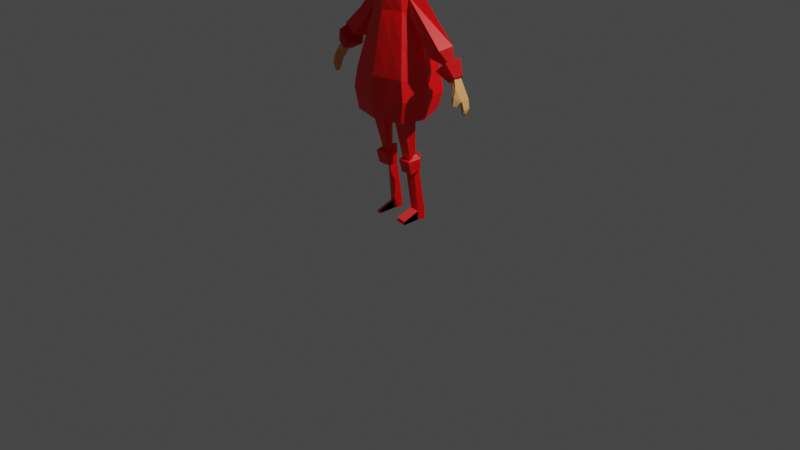 # Source: gilr_red.blend  (saved by Blender 3.3.6; exported with 4.5.12 LTS)
import bpy
from mathutils import Matrix  # noqa: F401  (used for matrix-valued properties, if any)

bpy.ops.wm.read_factory_settings(use_empty=True)
scene = bpy.context.scene
scene.name = 'Scene'

# ---- collections
col_collection = bpy.data.collections.new('Collection'); scene.collection.children.link(col_collection)

# ---- materials (node trees are filled in below, after node groups)
mat_yellow = bpy.data.materials.new('yellow')
mat_yellow.alpha_threshold = 0.0
mat_yellow.roughness = 0.5
mat_yellow.line_color = (0.0, 0.0, 0.0, 1.0)
mat_red = bpy.data.materials.new('red')
mat_material_001 = bpy.data.materials.new('Material.001')
mat_genunchiera = bpy.data.materials.new('genunchiera')
mat_picioare_de_porc = bpy.data.materials.new('picioare de porc')
mat_red_001 = bpy.data.materials.new('red.001')
mat_skin = bpy.data.materials.new('skin')
mat_material = bpy.data.materials.new('Material')

# ---- material node trees
mat_yellow.use_nodes = True; mat_yellow.node_tree.nodes.clear()
_N = mat_yellow.node_tree.nodes; _L = mat_yellow.node_tree.links
n0 = _N.new('ShaderNodeOutputMaterial'); n0.name = 'Material Output'; n0.location = (300, 300)
n1 = _N.new('ShaderNodeBsdfPrincipled'); n1.name = 'Principled BSDF'; n1.location = (10, 300)
n1.distribution = 'GGX'
n1.subsurface_method = 'RANDOM_WALK_SKIN'
n1.inputs[0].default_value = (1.0, 0.0, 0.0, 1.0)
n1.inputs[3].default_value = 1.45
n1.inputs[27].default_value = (0.0, 0.0, 0.0, 1.0)
n1.inputs[28].default_value = 1.0
_L.new(n1.outputs[0], n0.inputs[0])
n0.is_active_output = True
mat_red.use_nodes = True; mat_red.node_tree.nodes.clear()
_N = mat_red.node_tree.nodes; _L = mat_red.node_tree.links
n0 = _N.new('ShaderNodeBsdfPrincipled'); n0.name = 'Principled BSDF'; n0.location = (10, 300)
n0.distribution = 'GGX'
n0.subsurface_method = 'RANDOM_WALK_SKIN'
n0.inputs[0].default_value = (1.0, 0.0, 0.04408, 1.0)
n0.inputs[3].default_value = 1.45
n0.inputs[27].default_value = (0.0, 0.0, 0.0, 1.0)
n0.inputs[28].default_value = 1.0
n1 = _N.new('ShaderNodeOutputMaterial'); n1.name = 'Material Output'; n1.location = (300, 300)
_L.new(n0.outputs[0], n1.inputs[0])
n1.is_active_output = True
mat_material_001.use_nodes = True; mat_material_001.node_tree.nodes.clear()
_N = mat_material_001.node_tree.nodes; _L = mat_material_001.node_tree.links
n0 = _N.new('ShaderNodeBsdfPrincipled'); n0.name = 'Principled BSDF'; n0.location = (10, 300)
n0.distribution = 'GGX'
n0.subsurface_method = 'RANDOM_WALK_SKIN'
n0.inputs[0].default_value = (1.0, 0.0, 0.0, 1.0)
n0.inputs[3].default_value = 1.45
n0.inputs[27].default_value = (0.0, 0.0, 0.0, 1.0)
n0.inputs[28].default_value = 1.0
n1 = _N.new('ShaderNodeOutputMaterial'); n1.name = 'Material Output'; n1.location = (300, 300)
_L.new(n0.outputs[0], n1.inputs[0])
n1.is_active_output = True
mat_genunchiera.use_nodes = True; mat_genunchiera.node_tree.nodes.clear()
_N = mat_genunchiera.node_tree.nodes; _L = mat_genunchiera.node_tree.links
n0 = _N.new('ShaderNodeBsdfPrincipled'); n0.name = 'Principled BSDF'; n0.location = (10, 300)
n0.distribution = 'GGX'
n0.subsurface_method = 'RANDOM_WALK_SKIN'
n0.inputs[0].default_value = (1.0, 0.0, 0.0, 1.0)
n0.inputs[3].default_value = 1.45
n0.inputs[27].default_value = (0.0, 0.0, 0.0, 1.0)
n0.inputs[28].default_value = 1.0
n1 = _N.new('ShaderNodeOutputMaterial'); n1.name = 'Material Output'; n1.location = (300, 300)
_L.new(n0.outputs[0], n1.inputs[0])
n1.is_active_output = True
mat_picioare_de_porc.use_nodes = True; mat_picioare_de_porc.node_tree.nodes.clear()
_N = mat_picioare_de_porc.node_tree.nodes; _L = mat_picioare_de_porc.node_tree.links
n0 = _N.new('ShaderNodeBsdfPrincipled'); n0.name = 'Principled BSDF'; n0.location = (10, 300)
n0.distribution = 'GGX'
n0.subsurface_method = 'RANDOM_WALK_SKIN'
n0.inputs[0].default_value = (1.0, 0.0, 0.0, 1.0)
n0.inputs[3].default_value = 1.45
n0.inputs[27].default_value = (0.0, 0.0, 0.0, 1.0)
n0.inputs[28].default_value = 1.0
n1 = _N.new('ShaderNodeOutputMaterial'); n1.name = 'Material Output'; n1.location = (300, 300)
_L.new(n0.outputs[0], n1.inputs[0])
n1.is_active_output = True
mat_red_001.use_nodes = True; mat_red_001.node_tree.nodes.clear()
_N = mat_red_001.node_tree.nodes; _L = mat_red_001.node_tree.links
n0 = _N.new('ShaderNodeBsdfPrincipled'); n0.name = 'Principled BSDF'; n0.location = (10, 300)
n0.distribution = 'GGX'
n0.subsurface_method = 'RANDOM_WALK_SKIN'
n0.inputs[0].default_value = (1.0, 0.0, 0.0, 1.0)
n0.inputs[3].default_value = 1.45
n0.inputs[27].default_value = (0.0, 0.0, 0.0, 1.0)
n0.inputs[28].default_value = 1.0
n1 = _N.new('ShaderNodeOutputMaterial'); n1.name = 'Material Output'; n1.location = (300, 300)
_L.new(n0.outputs[0], n1.inputs[0])
n1.is_active_output = True
mat_skin.use_nodes = True; mat_skin.node_tree.nodes.clear()
_N = mat_skin.node_tree.nodes; _L = mat_skin.node_tree.links
n0 = _N.new('ShaderNodeBsdfPrincipled'); n0.name = 'Principled BSDF'; n0.location = (10, 300)
n0.distribution = 'GGX'
n0.subsurface_method = 'RANDOM_WALK_SKIN'
n0.inputs[0].default_value = (0.8, 0.3605, 0.1204, 1.0)
n0.inputs[3].default_value = 1.45
n0.inputs[27].default_value = (0.0, 0.0, 0.0, 1.0)
n0.inputs[28].default_value = 1.0
n1 = _N.new('ShaderNodeOutputMaterial'); n1.name = 'Material Output'; n1.location = (300, 300)
_L.new(n0.outputs[0], n1.inputs[0])
n1.is_active_output = True
mat_material.use_nodes = True; mat_material.node_tree.nodes.clear()
_N = mat_material.node_tree.nodes; _L = mat_material.node_tree.links
n0 = _N.new('ShaderNodeBsdfPrincipled'); n0.name = 'Principled BSDF'; n0.location = (10, 300)
n0.distribution = 'GGX'
n0.subsurface_method = 'RANDOM_WALK_SKIN'
n0.inputs[0].default_value = (1.0, 0.0, 0.0, 1.0)
n0.inputs[3].default_value = 1.45
n0.inputs[27].default_value = (0.0, 0.0, 0.0, 1.0)
n0.inputs[28].default_value = 1.0
n1 = _N.new('ShaderNodeOutputMaterial'); n1.name = 'Material Output'; n1.location = (300, 300)
_L.new(n0.outputs[0], n1.inputs[0])
n1.is_active_output = True

# ---- world
world_world = bpy.data.worlds.new('World'); scene.world = world_world
world_world.use_nodes = True; world_world.node_tree.nodes.clear()
_N = world_world.node_tree.nodes; _L = world_world.node_tree.links
n0 = _N.new('ShaderNodeOutputWorld'); n0.name = 'World Output'; n0.location = (300, 300)
n1 = _N.new('ShaderNodeBackground'); n1.name = 'Background'; n1.location = (10, 300)
n1.inputs[0].default_value = (0.05088, 0.05088, 0.05088, 1.0)
_L.new(n1.outputs[0], n0.inputs[0])
n0.is_active_output = True
world_world.color = (0.05088, 0.05088, 0.05088)
world_world.use_sun_shadow = False
world_world.sun_shadow_jitter_overblur = 0.0

# ---- cameras
cam_camera = bpy.data.cameras.new('Camera')
cam_camera.clip_end = 100.0
cam_camera.ortho_scale = 7.314

# ---- lights
light_light = bpy.data.lights.new('Light', 'POINT')
light_light.transmission_factor = 0.0
light_light.energy = 1000.0
light_light.shadow_soft_size = 0.1
light_light.shadow_maximum_resolution = 0.006
light_light.use_absolute_resolution = True

# ---- meshes
me_cube = bpy.data.meshes.new('Cube')
me_cube.from_pydata([(0.55, 0.5401, 0.7847), (0.8975, 0.7219, -1.0), (0.5543, -0.4159, 0.7859), (0.8975, -0.7668, -1.0), (0.8819, 0.672, -2.172), (0.8819, -0.7488, -2.259), (1.263, -0.07385, -1.603), (1.153, -0.1005, -2.215), (1.168, -0.08451, -1.0), (0.823, 0.0, 0.7853), (0.9924, -0.8058, -1.599), (0.9924, 0.7822, -1.607), (0.0, 0.8984, -1.0), (0.0, -0.6492, 0.7859), (0.0, -1.0, -1.0), (0.0, 0.7952, 0.7959), (-0.01559, 0.7811, -2.172), (-0.01559, -0.982, -2.259), (0.0, -1.039, -1.599), (0.0, 0.8913, -1.607), (0.0, 0.8401, 1.352), (0.0, -0.6492, 1.354), (0.7531, -1.28e-07, 1.353), (0.474, -0.4159, 1.353), (0.471, 0.5401, 1.349), (0.55, 0.5401, 0.7847), (0.5543, -0.4159, 0.7859), (0.823, 0.0, 0.7853), (0.0, -0.6492, 0.7859), (0.0, 0.7952, 0.7959), (0.471, 0.5401, 1.349), (0.474, -0.4159, 1.353), (0.7531, -1.28e-07, 1.353), (0.0, -0.6492, 1.354), (0.0, 0.8401, 1.352), (0.0, 0.869, 1.65), (0.0, -0.6757, 1.652), (0.6989, -0.002342, 1.85), (0.483, -0.4337, 1.768), (0.48, 0.5578, 1.765), (0.48, 0.5578, 1.765), (0.483, -0.4337, 1.768), (0.6989, -0.002342, 1.85), (0.0, -0.6757, 1.652), (0.0, 0.869, 1.65), (0.48, 0.5578, 1.765), (0.483, -0.4337, 1.768), (0.6989, -0.002342, 1.85), (0.0, -0.6757, 1.652), (0.0, 0.869, 1.65), (0.48, 0.5578, 1.765), (0.483, -0.4337, 1.768), (0.6989, -0.002342, 1.85), (0.0, -0.6757, 1.652), (0.0, 0.869, 1.65), (0.48, 0.5578, 1.765), (0.483, -0.4337, 1.768), (0.6989, -0.002342, 1.85), (0.0, -0.6757, 1.652), (0.0, 0.869, 1.65), (0.4488, -0.8834, -1.0), (0.4332, -0.8654, -2.259), (0.4962, -0.9224, -1.599), (0.2771, -0.5326, 0.7859), (0.2392, -0.5326, 1.355), (0.2771, -0.5326, 0.7859), (0.2392, -0.5326, 1.355), (0.2302, -0.5547, 1.704), (0.2302, -0.5547, 1.704), (0.2302, -0.5547, 1.704), (0.2302, -0.5547, 1.704), (0.2302, -0.5547, 1.704), (0.275, 0.6677, 0.7903), (0.4488, 0.8101, -1.0), (0.4332, 0.7266, -2.172), (0.4962, 0.8368, -1.607), (0.2378, 0.6901, 1.353), (0.275, 0.6677, 0.7903), (0.2378, 0.6901, 1.353), (0.2287, 0.7134, 1.701), (0.2287, 0.7134, 1.701), (0.2287, 0.7134, 1.701), (0.2287, 0.7134, 1.701), (0.2287, 0.7134, 1.701), (0.7238, 0.631, -0.1077), (0.7259, -0.5914, -0.107), (0.9957, -0.04225, -0.1073), (0.0, 0.8468, -0.102), (0.0, -0.8246, -0.107), (0.3629, -0.708, -0.107), (0.3619, 0.7389, -0.1048), (0.9008, -0.7585, -2.146), (0.9008, 0.6908, -2.076), (1.172, -0.09592, -2.111), (-0.01293, -0.9918, -2.146), (-0.01293, 0.7999, -2.076), (0.4439, -0.8751, -2.146), (0.4439, 0.7454, -2.076)], [], [(92, 93, 7, 4), (86, 9, 2, 85), (90, 72, 0, 84), (93, 91, 5, 7), (97, 92, 4, 74), (84, 0, 9, 86), (73, 1, 11, 75), (8, 3, 10, 6), (60, 14, 18, 62), (96, 94, 17, 61), (1, 8, 6, 11), (89, 63, 13, 88), (25, 27, 32, 30), (65, 28, 33, 66), (72, 15, 20, 76), (63, 2, 23, 64), (77, 25, 30, 78), (27, 26, 31, 32), (2, 9, 22, 23), (9, 0, 24, 22), (30, 32, 42, 40), (23, 22, 37, 38), (66, 33, 43, 68), (76, 20, 35, 79), (78, 30, 40, 80), (64, 23, 38, 67), (32, 31, 41, 42), (22, 24, 39, 37), (38, 37, 47, 46), (42, 41, 56, 57), (37, 39, 45, 47), (40, 42, 57, 55), (67, 38, 46, 69), (79, 35, 49, 81), (68, 43, 58, 71), (80, 40, 55, 83), (81, 49, 54, 82), (46, 47, 52, 51), (47, 45, 50, 52), (69, 46, 51, 70), (52, 50, 55, 57), (82, 54, 59, 83), (70, 51, 56, 71), (51, 52, 57, 56), (53, 70, 71, 58), (48, 69, 70, 53), (41, 68, 71, 56), (36, 67, 69, 48), (21, 64, 67, 36), (31, 66, 68, 41), (13, 63, 64, 21), (26, 65, 66, 31), (85, 2, 63, 89), (91, 96, 61, 5), (3, 60, 62, 10), (50, 82, 83, 55), (45, 81, 82, 50), (44, 80, 83, 59), (39, 79, 81, 45), (34, 78, 80, 44), (24, 76, 79, 39), (29, 77, 78, 34), (0, 72, 76, 24), (12, 73, 75, 19), (95, 97, 74, 16), (87, 15, 72, 90), (12, 87, 90, 73), (3, 85, 89, 60), (60, 89, 88, 14), (1, 84, 86, 8), (73, 90, 84, 1), (8, 86, 85, 3), (19, 75, 97, 95), (10, 62, 96, 91), (62, 18, 94, 96), (75, 11, 92, 97), (6, 10, 91, 93), (11, 6, 93, 92), (17, 16, 74, 4, 93, 7, 5, 61), (57, 55, 83, 59, 58, 71, 56)])
me_cube.polygons.foreach_set('material_index', [1, 0, 0, 1, 1, 0, 0, 0, 0, 1, 0, 0, 0, 0, 0, 0, 0, 0, 0, 0, 0, 0, 0, 0, 0, 0, 0, 0, 0, 0, 0, 0, 0, 0, 0, 0, 0, 0, 0, 0, 0, 0, 0, 0, 0, 0, 0, 0, 0, 0, 0, 0, 0, 1, 0, 0, 0, 0, 0, 0, 0, 0, 0, 0, 1, 0, 0, 0, 0, 0, 0, 0, 0, 0, 0, 0, 0, 0, 0, 1])
_uv = me_cube.uv_layers.new(name='UVMap')
_uv.uv.foreach_set('vector', [0.375, 0.5, 0.375, 0.625, 0.375, 0.625, 0.375, 0.5, 0.5, 0.625, 0.625, 0.625, 0.625, 0.75, 0.5, 0.75, 0.5, 0.4375, 0.625, 0.4375, 0.625, 0.5, 0.5, 0.5, 0.375, 0.625, 0.375, 0.75, 0.375, 0.75, 0.375, 0.625, 0.375, 0.4375, 0.375, 0.5, 0.375, 0.5, 0.375, 0.4375, 0.5, 0.5, 0.625, 0.5, 0.625, 0.625, 0.5, 0.625, 0.375, 0.4375, 0.375, 0.5, 0.375, 0.5, 0.375, 0.4375, 0.375, 0.625, 0.375, 0.75, 0.375, 0.75, 0.375, 0.625, 0.375, 0.8125, 0.375, 0.875, 0.375, 0.875, 0.375, 0.8125, 0.375, 0.8125, 0.375, 0.875, 0.375, 0.875, 0.375, 0.8125, 0.375, 0.5, 0.375, 0.625, 0.375, 0.625, 0.375, 0.5, 0.5, 0.8125, 0.625, 0.8125, 0.625, 0.875, 0.5, 0.875, 0.0, 0.0, 0.0, 0.0, 0.0, 0.0, 0.0, 0.0, 0.0, 0.0, 0.0, 0.0, 0.0, 0.0, 0.0, 0.0, 0.625, 0.4375, 0.625, 0.375, 0.625, 0.375, 0.625, 0.4375, 0.625, 0.8125, 0.625, 0.75, 0.625, 0.75, 0.625, 0.8125, 0.0, 0.0, 0.0, 0.0, 0.0, 0.0, 0.0, 0.0, 0.0, 0.0, 0.0, 0.0, 0.0, 0.0, 0.0, 0.0, 0.625, 0.75, 0.625, 0.625, 0.625, 0.625, 0.625, 0.75, 0.625, 0.625, 0.625, 0.5, 0.625, 0.5, 0.625, 0.625, 0.0, 0.0, 0.0, 0.0, 0.0, 0.0, 0.0, 0.0, 0.625, 0.75, 0.625, 0.625, 0.625, 0.625, 0.625, 0.75, 0.0, 0.0, 0.0, 0.0, 0.0, 0.0, 0.0, 0.0, 0.625, 0.4375, 0.625, 0.375, 0.625, 0.375, 0.625, 0.4375, 0.0, 0.0, 0.0, 0.0, 0.0, 0.0, 0.0, 0.0, 0.625, 0.8125, 0.625, 0.75, 0.625, 0.75, 0.625, 0.8125, 0.0, 0.0, 0.0, 0.0, 0.0, 0.0, 0.0, 0.0, 0.625, 0.625, 0.625, 0.5, 0.625, 0.5, 0.625, 0.625, 0.625, 0.75, 0.625, 0.625, 0.625, 0.625, 0.625, 0.75, 0.0, 0.0, 0.0, 0.0, 0.0, 0.0, 0.0, 0.0, 0.625, 0.625, 0.625, 0.5, 0.625, 0.5, 0.625, 0.625, 0.0, 0.0, 0.0, 0.0, 0.0, 0.0, 0.0, 0.0, 0.625, 0.8125, 0.625, 0.75, 0.625, 0.75, 0.625, 0.8125, 0.625, 0.4375, 0.625, 0.375, 0.625, 0.375, 0.625, 0.4375, 0.0, 0.0, 0.0, 0.0, 0.0, 0.0, 0.0, 0.0, 0.0, 0.0, 0.0, 0.0, 0.0, 0.0, 0.0, 0.0, 0.625, 0.4375, 0.625, 0.375, 0.625, 0.375, 0.625, 0.4375, 0.625, 0.75, 0.625, 0.625, 0.625, 0.625, 0.625, 0.75, 0.625, 0.625, 0.625, 0.5, 0.625, 0.5, 0.625, 0.625, 0.625, 0.8125, 0.625, 0.75, 0.625, 0.75, 0.625, 0.8125, 0.625, 0.625, 0.625, 0.5, 0.625, 0.5, 0.625, 0.625, 0.625, 0.4375, 0.625, 0.375, 0.625, 0.375, 0.625, 0.4375, 0.625, 0.8125, 0.625, 0.75, 0.625, 0.75, 0.625, 0.8125, 0.625, 0.75, 0.625, 0.625, 0.625, 0.625, 0.625, 0.75, 0.625, 0.875, 0.625, 0.8125, 0.625, 0.8125, 0.625, 0.875, 0.625, 0.875, 0.625, 0.8125, 0.625, 0.8125, 0.625, 0.875, 0.0, 0.0, 0.0, 0.0, 0.0, 0.0, 0.0, 0.0, 0.625, 0.875, 0.625, 0.8125, 0.625, 0.8125, 0.625, 0.875, 0.625, 0.875, 0.625, 0.8125, 0.625, 0.8125, 0.625, 0.875, 0.0, 0.0, 0.0, 0.0, 0.0, 0.0, 0.0, 0.0, 0.625, 0.875, 0.625, 0.8125, 0.625, 0.8125, 0.625, 0.875, 0.0, 0.0, 0.0, 0.0, 0.0, 0.0, 0.0, 0.0, 0.5, 0.75, 0.625, 0.75, 0.625, 0.8125, 0.5, 0.8125, 0.375, 0.75, 0.375, 0.8125, 0.375, 0.8125, 0.375, 0.75, 0.375, 0.75, 0.375, 0.8125, 0.375, 0.8125, 0.375, 0.75, 0.625, 0.5, 0.625, 0.4375, 0.625, 0.4375, 0.625, 0.5, 0.625, 0.5, 0.625, 0.4375, 0.625, 0.4375, 0.625, 0.5, 0.0, 0.0, 0.0, 0.0, 0.0, 0.0, 0.0, 0.0, 0.625, 0.5, 0.625, 0.4375, 0.625, 0.4375, 0.625, 0.5, 0.0, 0.0, 0.0, 0.0, 0.0, 0.0, 0.0, 0.0, 0.625, 0.5, 0.625, 0.4375, 0.625, 0.4375, 0.625, 0.5, 0.0, 0.0, 0.0, 0.0, 0.0, 0.0, 0.0, 0.0, 0.625, 0.5, 0.625, 0.4375, 0.625, 0.4375, 0.625, 0.5, 0.375, 0.375, 0.375, 0.4375, 0.375, 0.4375, 0.375, 0.375, 0.375, 0.375, 0.375, 0.4375, 0.375, 0.4375, 0.375, 0.375, 0.5, 0.375, 0.625, 0.375, 0.625, 0.4375, 0.5, 0.4375, 0.375, 0.375, 0.5, 0.375, 0.5, 0.4375, 0.375, 0.4375, 0.375, 0.75, 0.5, 0.75, 0.5, 0.8125, 0.375, 0.8125, 0.375, 0.8125, 0.5, 0.8125, 0.5, 0.875, 0.375, 0.875, 0.375, 0.5, 0.5, 0.5, 0.5, 0.625, 0.375, 0.625, 0.375, 0.4375, 0.5, 0.4375, 0.5, 0.5, 0.375, 0.5, 0.375, 0.625, 0.5, 0.625, 0.5, 0.75, 0.375, 0.75, 0.375, 0.375, 0.375, 0.4375, 0.375, 0.4375, 0.375, 0.375, 0.375, 0.75, 0.375, 0.8125, 0.375, 0.8125, 0.375, 0.75, 0.375, 0.8125, 0.375, 0.875, 0.375, 0.875, 0.375, 0.8125, 0.375, 0.4375, 0.375, 0.5, 0.375, 0.5, 0.375, 0.4375, 0.375, 0.625, 0.375, 0.75, 0.375, 0.75, 0.375, 0.625, 0.375, 0.5, 0.375, 0.625, 0.375, 0.625, 0.375, 0.5, 0.375, 0.875, 0.375, 0.375, 0.375, 0.4375, 0.375, 0.5, 0.375, 0.625, 0.375, 0.625, 0.375, 0.75, 0.375, 0.8125, 0.0, 0.0, 0.0, 0.0, 0.0, 0.0, 0.0, 0.0, 0.0, 0.0, 0.0, 0.0, 0.0, 0.0])
me_cube.materials.append(mat_yellow)
me_cube.materials.append(mat_red)
me_cube.use_mirror_vertex_groups = False
me_cube.update()
me_cylinder = bpy.data.meshes.new('Cylinder')
me_cylinder.from_pydata([(0.01534, 0.8144, -3.348), (-0.004665, 0.7845, 1.195), (0.3852, 0.4976, -3.35), (0.9647, -0.04778, 1.025), (0.2439, 0.07961, -3.732), (0.5945, -1.038, 0.5768), (-0.48, -0.005244, -3.791), (-0.6038, -1.038, 0.5768), (-0.3545, 0.4976, -3.35), (-0.9741, -0.04778, 1.025), (0.01534, 0.8144, -3.348), (0.3852, 0.5838, -3.297), (0.2439, 0.1658, -3.354), (-0.2132, 0.1658, -3.354), (-0.3545, 0.5838, -3.235), (0.01534, 1.319, -3.431), (0.7623, 0.7005, -3.615), (0.5626, -0.4042, -3.715), (-0.5319, -0.4042, -3.715), (-0.6831, 0.7005, -3.581), (0.01534, 1.319, -3.431), (0.7623, 0.7005, -3.615), (0.04536, -0.05345, -4.026), (-0.3645, -0.1093, -4.045), (-0.4211, 0.3043, -3.994), (0.01534, 1.319, -4.529), (0.7623, 0.7282, -4.526), (0.5626, -0.09242, -4.84), (-0.5319, -0.09242, -4.84), (-0.6831, 0.7282, -4.491), (0.01534, 1.319, -4.529), (0.7623, 0.7282, -4.526), (0.04536, 0.06329, -4.447), (-0.4695, -0.1166, -4.605), (-0.4211, 0.3147, -4.335), (0.01534, 1.255, -4.69), (0.3415, 1.028, -4.756), (0.2169, 0.5492, -4.891), (-0.1863, 0.5492, -4.891), (-0.3109, 1.028, -4.756), (0.01534, 1.255, -4.69), (0.3415, 1.028, -4.756), (0.2169, 0.5492, -4.891), (-0.3603, 0.234, -4.861), (-0.3122, 1.029, -4.748), (-1.365e-07, 1.931, -8.422), (0.4842, 1.505, -8.417), (0.2993, 0.9266, -8.411), (-0.2993, 0.7215, -8.155), (-0.4842, 1.3, -8.161), (-1.365e-07, 1.931, -8.422), (0.4842, 1.505, -8.417), (0.2993, 0.9266, -8.411), (-0.2993, 0.7215, -8.155), (-0.4842, 1.3, -8.161), (0.4842, 1.498, -9.196), (-1.365e-07, 1.955, -9.205), (0.2993, 0.9279, -9.18), (-0.2993, 0.7227, -8.924), (-0.4842, 1.293, -8.939), (0.4842, 1.498, -9.196), (-1.365e-07, 1.955, -9.205), (0.2993, 0.9279, -9.18), (-0.2993, 0.7227, -8.924), (-0.4842, 1.293, -8.939), (0.4842, 1.498, -9.196), (0.2993, 0.9279, -9.18), (0.4842, 1.498, -9.196), (0.2993, 0.9279, -9.18), (0.2993, -0.5733, -8.89), (-0.2993, -0.7784, -8.633), (0.2993, -0.5733, -8.89), (-0.2993, -0.7784, -8.633), (0.2993, -0.5899, -9.18), (-0.2993, -0.795, -8.924), (0.2993, -0.5899, -9.18), (-0.2993, -0.795, -8.924), (-0.2993, -0.7784, -8.633), (0.2993, -0.5733, -8.89), (-0.2993, -0.7784, -8.633), (0.2993, -0.5733, -8.89), (-0.2993, -0.795, -8.924), (-0.2993, -0.795, -8.924), (0.2993, -0.5899, -9.18), (0.2993, -0.5899, -9.18), (0.2993, -0.5899, -9.18), (-0.2993, -0.795, -8.924), (0.2993, -0.5899, -9.18), (-0.2993, -0.795, -8.924), (-0.2993, -0.795, -8.924), (-0.2993, -0.795, -8.924), (0.2993, -0.5899, -9.18), (0.2993, -0.5899, -9.18), (0.2993, -0.5733, -8.89), (-0.2993, -0.7784, -8.633), (0.2993, -0.5733, -8.89), (-0.2993, -0.7784, -8.633), (-0.2993, -0.7784, -8.633), (0.2993, -0.5733, -8.89), (-0.2993, -0.7784, -8.633), (0.2993, -0.5733, -8.89), (0.2993, -0.5733, -8.89), (-0.2993, -0.7784, -8.633), (0.2993, -0.5733, -8.89), (-0.2993, -0.7784, -8.633), (-0.2993, -0.7784, -8.633), (0.2993, -0.5733, -8.89), (-0.2993, -0.7784, -8.633), (0.2993, -0.5733, -8.89)], [(63, 68)], [(0, 1, 3, 2), (2, 3, 5, 4), (4, 5, 7, 6), (6, 7, 9, 8), (8, 9, 1, 0), (13, 12, 22, 23), (6, 8, 19, 18), (8, 0, 15, 19), (12, 11, 21, 22), (10, 14, 24, 20), (17, 18, 28, 27), (21, 20, 30, 31), (24, 23, 33, 34), (16, 17, 27, 26), (19, 15, 25, 29), (0, 2, 16, 15), (4, 6, 18, 17), (2, 4, 17, 16), (14, 13, 23, 24), (11, 10, 20, 21), (33, 32, 42, 43), (25, 26, 36, 35), (28, 29, 39, 38), (32, 31, 41, 42), (30, 34, 44, 40), (20, 24, 34, 30), (22, 21, 31, 32), (18, 19, 29, 28), (15, 16, 26, 25), (23, 22, 32, 33), (40, 44, 54, 50), (37, 38, 48, 47), (41, 40, 50, 51), (44, 43, 53, 54), (36, 37, 47, 46), (29, 25, 35, 39), (26, 27, 37, 36), (34, 33, 43, 44), (31, 30, 40, 41), (27, 28, 38, 37), (52, 51, 60, 62), (50, 54, 64, 61), (51, 50, 61, 60), (54, 53, 63, 64), (42, 41, 51, 52), (38, 39, 49, 48), (35, 36, 46, 45), (43, 42, 52, 53), (39, 35, 45, 49), (56, 55, 60, 61), (58, 59, 64, 63), (59, 56, 61, 64), (48, 49, 59, 58), (45, 46, 55, 56), (49, 45, 56, 59), (46, 47, 57, 55), (60, 55, 65, 67), (62, 60, 67, 68), (65, 66, 68, 67), (55, 57, 66, 65), (47, 48, 70, 69), (52, 62, 75, 71), (62, 68, 87, 75), (58, 63, 76, 74), (66, 57, 73, 85), (57, 47, 69, 73), (68, 66, 85, 87), (63, 53, 72, 76), (53, 52, 71, 72), (48, 58, 74, 70), (83, 81, 89, 91), (76, 82, 90, 88), (73, 69, 78, 83), (78, 77, 81, 83), (79, 80, 84, 82), (71, 75, 84, 80), (76, 72, 79, 82), (70, 74, 81, 77), (69, 70, 94, 93), (70, 77, 97, 94), (80, 79, 99, 100), (71, 80, 100, 95), (78, 69, 93, 98), (77, 78, 98, 97), (72, 71, 95, 96), (79, 72, 96, 99), (87, 85, 91, 92), (91, 89, 90, 92), (86, 88, 90, 89), (84, 75, 87, 92), (81, 74, 86, 89), (82, 84, 92, 90), (74, 76, 88, 86), (73, 83, 91, 85), (95, 100, 108, 103), (98, 93, 101, 106), (101, 102, 105, 106), (104, 103, 108, 107), (100, 99, 107, 108), (94, 97, 105, 102), (93, 94, 102, 101), (99, 96, 104, 107), (96, 95, 103, 104), (97, 98, 106, 105), (23, 33, 34), (34, 33, 32), (34, 32, 22), (23, 34, 24), (24, 34, 22), (23, 24, 22), (90, 63, 64, 61, 67, 68, 92)])
me_cylinder.polygons.foreach_set('material_index', [0, 0, 0, 0, 0, 0, 1, 1, 1, 0, 1, 0, 0, 1, 1, 0, 1, 1, 0, 1, 1, 1, 1, 0, 1, 0, 0, 1, 1, 0, 0, 0, 2, 2, 0, 1, 1, 1, 0, 1, 2, 2, 2, 2, 2, 2, 0, 2, 2, 0, 0, 0, 2, 2, 2, 2, 0, 0, 0, 0, 2, 2, 0, 0, 0, 2, 0, 2, 2, 2, 0, 0, 0, 2, 2, 0, 0, 0, 0, 0, 0, 0, 0, 0, 0, 0, 0, 0, 0, 0, 0, 0, 0, 0, 0, 0, 0, 0, 0, 0, 0, 0, 0, 0, 0, 0, 0, 0, 0, 0, 2])
_uv = me_cylinder.uv_layers.new(name='UVMap')
_uv.uv.foreach_set('vector', [1.0, 0.0, 1.0, 1.0, 0.8, 1.0, 0.8, 0.0, 0.8, 0.0, 0.8, 1.0, 0.6, 1.0, 0.6, 0.0, 0.6, 0.0, 0.6, 1.0, 0.4, 1.0, 0.4, 0.0, 0.4, 0.0, 0.4, 1.0, 0.2, 1.0, 0.2, 0.0, 0.2, 0.0, 0.2, 1.0, 2.98e-08, 1.0, 2.98e-08, 0.0, 0.0, 0.0, 0.0, 0.0, 0.0, 0.0, 0.0, 0.0, 0.4, 0.0, 0.2, 0.0, 0.2, 0.0, 0.4, 0.0, 0.2, 0.0, 2.98e-08, 0.0, 2.98e-08, 0.0, 0.2, 0.0, 0.0, 0.0, 0.0, 0.0, 0.0, 0.0, 0.0, 0.0, 0.0, 0.0, 0.0, 0.0, 0.0, 0.0, 0.0, 0.0, 0.6, 0.0, 0.4, 0.0, 0.4, 0.0, 0.6, 0.0, 0.0, 0.0, 0.0, 0.0, 0.0, 0.0, 0.0, 0.0, 0.0, 0.0, 0.0, 0.0, 0.0, 0.0, 0.0, 0.0, 0.8, 0.0, 0.6, 0.0, 0.6, 0.0, 0.8, 0.0, 0.2, 0.0, 2.98e-08, 0.0, 2.98e-08, 0.0, 0.2, 0.0, 1.0, 0.0, 0.8, 0.0, 0.8, 0.0, 1.0, 0.0, 0.6, 0.0, 0.4, 0.0, 0.4, 0.0, 0.6, 0.0, 0.8, 0.0, 0.6, 0.0, 0.6, 0.0, 0.8, 0.0, 0.0, 0.0, 0.0, 0.0, 0.0, 0.0, 0.0, 0.0, 0.0, 0.0, 0.0, 0.0, 0.0, 0.0, 0.0, 0.0, 0.0, 0.0, 0.0, 0.0, 0.0, 0.0, 0.0, 0.0, 1.0, 0.0, 0.8, 0.0, 0.8, 0.0, 1.0, 0.0, 0.4, 0.0, 0.2, 0.0, 0.2, 0.0, 0.4, 0.0, 0.0, 0.0, 0.0, 0.0, 0.0, 0.0, 0.0, 0.0, 0.0, 0.0, 0.0, 0.0, 0.0, 0.0, 0.0, 0.0, 0.0, 0.0, 0.0, 0.0, 0.0, 0.0, 0.0, 0.0, 0.0, 0.0, 0.0, 0.0, 0.0, 0.0, 0.0, 0.0, 0.4, 0.0, 0.2, 0.0, 0.2, 0.0, 0.4, 0.0, 1.0, 0.0, 0.8, 0.0, 0.8, 0.0, 1.0, 0.0, 0.0, 0.0, 0.0, 0.0, 0.0, 0.0, 0.0, 0.0, 0.0, 0.0, 0.0, 0.0, 0.0, 0.0, 0.0, 0.0, 0.6, 0.0, 0.4, 0.0, 0.4, 0.0, 0.6, 0.0, 0.0, 0.0, 0.0, 0.0, 0.0, 0.0, 0.0, 0.0, 0.0, 0.0, 0.0, 0.0, 0.0, 0.0, 0.0, 0.0, 0.8, 0.0, 0.6, 0.0, 0.6, 0.0, 0.8, 0.0, 0.2, 0.0, 2.98e-08, 0.0, 2.98e-08, 0.0, 0.2, 0.0, 0.8, 0.0, 0.6, 0.0, 0.6, 0.0, 0.8, 0.0, 0.0, 0.0, 0.0, 0.0, 0.0, 0.0, 0.0, 0.0, 0.0, 0.0, 0.0, 0.0, 0.0, 0.0, 0.0, 0.0, 0.6, 0.0, 0.4, 0.0, 0.4, 0.0, 0.6, 0.0, 0.0, 0.0, 0.0, 0.0, 0.0, 0.0, 0.0, 0.0, 0.0, 0.0, 0.0, 0.0, 0.0, 0.0, 0.0, 0.0, 0.0, 0.0, 0.0, 0.0, 0.0, 0.0, 0.0, 0.0, 0.0, 0.0, 0.0, 0.0, 0.0, 0.0, 0.0, 0.0, 0.0, 0.0, 0.0, 0.0, 0.0, 0.0, 0.0, 0.0, 0.4, 0.0, 0.2, 0.0, 0.2, 0.0, 0.4, 0.0, 1.0, 0.0, 0.8, 0.0, 0.8, 0.0, 1.0, 0.0, 0.0, 0.0, 0.0, 0.0, 0.0, 0.0, 0.0, 0.0, 0.2, 0.0, 2.98e-08, 0.0, 2.98e-08, 0.0, 0.2, 0.0, 1.0, 0.0, 0.8, 0.0, 0.8, 0.0, 1.0, 0.0, 0.4, 0.0, 0.2, 0.0, 0.2, 0.0, 0.4, 0.0, 0.2, 0.0, 2.98e-08, 0.0, 2.98e-08, 0.0, 0.2, 0.0, 0.4, 0.0, 0.2, 0.0, 0.2, 0.0, 0.4, 0.0, 1.0, 0.0, 0.8, 0.0, 0.8, 0.0, 1.0, 0.0, 0.2, 0.0, 2.98e-08, 0.0, 2.98e-08, 0.0, 0.2, 0.0, 0.8, 0.0, 0.6, 0.0, 0.6, 0.0, 0.8, 0.0, 0.8, 0.0, 0.8, 0.0, 0.8, 0.0, 0.8, 0.0, 0.0, 0.0, 0.0, 0.0, 0.0, 0.0, 0.0, 0.0, 0.8, 0.0, 0.6, 0.0, 0.6, 0.0, 0.8, 0.0, 0.8, 0.0, 0.6, 0.0, 0.6, 0.0, 0.8, 0.0, 0.6, 0.0, 0.4, 0.0, 0.4, 0.0, 0.6, 0.0, 0.0, 0.0, 0.0, 0.0, 0.0, 0.0, 0.0, 0.0, 0.0, 0.0, 0.0, 0.0, 0.0, 0.0, 0.0, 0.0, 0.4, 0.0, 0.4, 0.0, 0.4, 0.0, 0.4, 0.0, 0.6, 0.0, 0.6, 0.0, 0.6, 0.0, 0.6, 0.0, 0.6, 0.0, 0.6, 0.0, 0.6, 0.0, 0.6, 0.0, 0.6, 0.0, 0.6, 0.0, 0.6, 0.0, 0.6, 0.0, 0.0, 0.0, 0.0, 0.0, 0.0, 0.0, 0.0, 0.0, 0.0, 0.0, 0.0, 0.0, 0.0, 0.0, 0.0, 0.0, 0.4, 0.0, 0.4, 0.0, 0.4, 0.0, 0.4, 0.0, 0.6, 0.0, 0.4, 0.0, 0.4, 0.0, 0.6, 0.0, 0.0, 0.0, 0.0, 0.0, 0.0, 0.0, 0.0, 0.0, 0.6, 0.0, 0.6, 0.0, 0.6, 0.0, 0.6, 0.0, 0.6, 0.0, 0.4, 0.0, 0.4, 0.0, 0.6, 0.0, 0.0, 0.0, 0.0, 0.0, 0.0, 0.0, 0.0, 0.0, 0.0, 0.0, 0.0, 0.0, 0.0, 0.0, 0.0, 0.0, 0.0, 0.0, 0.0, 0.0, 0.0, 0.0, 0.0, 0.0, 0.4, 0.0, 0.4, 0.0, 0.4, 0.0, 0.4, 0.0, 0.6, 0.0, 0.4, 0.0, 0.4, 0.0, 0.6, 0.0, 0.4, 0.0, 0.4, 0.0, 0.4, 0.0, 0.4, 0.0, 0.0, 0.0, 0.0, 0.0, 0.0, 0.0, 0.0, 0.0, 0.0, 0.0, 0.0, 0.0, 0.0, 0.0, 0.0, 0.0, 0.6, 0.0, 0.6, 0.0, 0.6, 0.0, 0.6, 0.0, 0.4, 0.0, 0.6, 0.0, 0.6, 0.0, 0.4, 0.0, 0.0, 0.0, 0.0, 0.0, 0.0, 0.0, 0.0, 0.0, 0.0, 0.0, 0.0, 0.0, 0.0, 0.0, 0.0, 0.0, 0.6, 0.0, 0.6, 0.0, 0.6, 0.0, 0.6, 0.0, 0.6, 0.0, 0.4, 0.0, 0.4, 0.0, 0.6, 0.0, 0.4, 0.0, 0.4, 0.0, 0.4, 0.0, 0.4, 0.0, 0.0, 0.0, 0.0, 0.0, 0.0, 0.0, 0.0, 0.0, 0.4, 0.0, 0.4, 0.0, 0.4, 0.0, 0.4, 0.0, 0.0, 0.0, 0.0, 0.0, 0.0, 0.0, 0.0, 0.0, 0.4, 0.0, 0.4, 0.0, 0.4, 0.0, 0.4, 0.0, 0.6, 0.0, 0.6, 0.0, 0.6, 0.0, 0.6, 0.0, 0.0, 0.0, 0.0, 0.0, 0.0, 0.0, 0.0, 0.0, 0.6, 0.0, 0.6, 0.0, 0.6, 0.0, 0.6, 0.0, 0.6, 0.0, 0.4, 0.0, 0.4, 0.0, 0.6, 0.0, 0.0, 0.0, 0.0, 0.0, 0.0, 0.0, 0.0, 0.0, 0.0, 0.0, 0.0, 0.0, 0.0, 0.0, 0.0, 0.0, 0.4, 0.0, 0.4, 0.0, 0.4, 0.0, 0.4, 0.0, 0.6, 0.0, 0.4, 0.0, 0.4, 0.0, 0.6, 0.0, 0.0, 0.0, 0.0, 0.0, 0.0, 0.0, 0.0, 0.0, 0.0, 0.0, 0.0, 0.0, 0.0, 0.0, 0.0, 0.0, 0.4, 0.0, 0.6, 0.0, 0.6, 0.0, 0.4, 0.0, 0.0, 0.0, 0.0, 0.0, 0.0, 0.0, 0.0, 0.0, 0.0, 0.0, 0.0, 0.0, 0.0, 0.0, 0.0, 0.0, 0.0, 0.0, 0.0, 0.0, 0.0, 0.0, 0.0, 0.0, 0.0, 0.0, 0.0, 0.0, 0.0, 0.0, 0.0, 0.0, 0.0, 0.0, 0.0, 0.0, 0.4, 0.0, 0.0, 0.0, 0.0, 0.0, 0.0, 0.0, 0.0, 0.0, 0.0, 0.0, 0.6, 0.0])
me_cylinder.materials.append(mat_material_001)
me_cylinder.materials.append(mat_genunchiera)
me_cylinder.materials.append(mat_picioare_de_porc)
me_cylinder.update()
me_cylinder_001 = bpy.data.meshes.new('Cylinder.001')
me_cylinder_001.from_pydata([(-0.05732, 0.5114, -4.894), (-0.3565, 0.1405, -0.4718), (0.8816, -0.3097, -4.886), (0.5392, -0.6048, 0.6749), (0.5211, -1.431, -4.893), (-0.1831, -1.213, -0.1168), (-0.678, -1.424, -4.91), (-0.761, -1.299, -0.9815), (-1.044, -0.2986, -4.886), (-0.4268, -0.6048, -0.6835), (-0.05732, 0.5114, -4.894), (0.8816, -0.3097, -4.886), (0.5211, -1.431, -4.893), (-0.678, -1.424, -4.91), (-1.044, -0.2986, -4.886), (0.06517, 0.07642, -7.111), (0.6331, -0.4206, -7.091), (0.4151, -1.099, -7.101), (-0.3101, -1.095, -7.131), (-0.5321, -0.4138, -7.123), (0.06517, 0.07642, -7.111), (0.6331, -0.4206, -7.091), (0.4151, -1.099, -7.101), (-0.3101, -1.095, -7.131), (-0.5321, -0.4138, -7.123), (-1.054, -0.27, -5.928), (-0.6515, -1.506, -5.942), (0.6644, -1.514, -5.888), (1.06, -0.2822, -5.869), (0.02942, 0.6196, -5.906), (-1.054, -0.27, -5.928), (-0.6515, -1.506, -5.942), (0.6644, -1.514, -5.888), (1.06, -0.2822, -5.869), (0.02942, 0.6196, -5.906), (0.101, -0.06317, -5.761), (0.5504, -0.4561, -5.757), (0.3779, -0.9927, -5.76), (-0.196, -0.9895, -5.768), (-0.3712, -0.4508, -5.757), (0.101, -0.06317, -5.761), (0.5504, -0.4561, -5.757), (0.3779, -0.9927, -5.76), (-0.196, -0.9895, -5.768), (-0.3712, -0.4508, -5.757), (-0.3712, -0.4508, -5.757), (-0.196, -0.9895, -5.768), (0.3779, -0.9927, -5.76), (0.5504, -0.4561, -5.757), (0.101, -0.06317, -5.761), (-0.3712, -0.4508, -5.757), (-0.196, -0.9895, -5.768), (0.3779, -0.9927, -5.76), (0.5504, -0.4561, -5.757), (0.101, -0.06317, -5.761), (0.05871, -0.3173, -7.111), (0.2913, -0.5209, -7.103), (0.202, -0.7988, -7.107), (-0.09497, -0.7971, -7.119), (-0.1859, -0.5181, -7.116), (0.05871, -0.3173, -7.111), (0.2913, -0.5209, -7.103), (0.202, -0.7988, -7.107), (-0.09497, -0.7971, -7.119), (-0.1859, -0.5181, -7.116)], [], [(0, 1, 3, 2), (2, 3, 5, 4), (4, 5, 7, 6), (6, 7, 9, 8), (8, 9, 1, 0), (26, 27, 22, 23), (29, 25, 24, 20), (30, 31, 18, 19), (27, 28, 21, 22), (33, 34, 15, 16), (34, 30, 19, 15), (25, 26, 23, 24), (31, 32, 17, 18), (35, 39, 30, 34), (44, 43, 26, 25), (42, 41, 28, 27), (37, 36, 33, 32), (38, 37, 32, 31), (39, 38, 31, 30), (41, 40, 29, 28), (36, 35, 34, 33), (2, 4, 52, 53), (43, 42, 27, 26), (8, 0, 54, 50), (0, 2, 53, 54), (13, 14, 45, 46), (10, 11, 48, 49), (14, 10, 49, 45), (12, 13, 46, 47), (6, 8, 50, 51), (11, 12, 47, 48), (28, 29, 20, 21), (4, 6, 51, 52), (40, 44, 25, 29), (32, 33, 16, 17), (17, 16, 56, 57), (18, 17, 57, 58), (15, 19, 59, 55), (22, 21, 61, 62), (20, 24, 64, 60), (16, 15, 55, 56), (23, 22, 62, 63), (24, 23, 63, 64), (19, 18, 58, 59), (21, 20, 60, 61)])
me_cylinder_001.polygons.foreach_set('material_index', [0, 0, 0, 0, 0, 0, 0, 0, 0, 0, 1, 1, 1, 0, 0, 0, 1, 0, 1, 0, 1, 0, 1, 0, 0, 0, 0, 0, 0, 0, 0, 1, 0, 1, 1, 0, 0, 0, 0, 0, 0, 0, 0, 0, 0])
_uv = me_cylinder_001.uv_layers.new(name='UVMap')
_uv.uv.foreach_set('vector', [1.0, 0.0, 1.0, 1.0, 0.8, 1.0, 0.8, 0.0, 0.8, 0.0, 0.8, 1.0, 0.6, 1.0, 0.6, 0.0, 0.6, 0.0, 0.6, 1.0, 0.4, 1.0, 0.4, 0.0, 0.4, 0.0, 0.4, 1.0, 0.2, 1.0, 0.2, 0.0, 0.2, 0.0, 0.2, 1.0, 2.98e-08, 1.0, 2.98e-08, 0.0, 0.0, 0.0, 0.0, 0.0, 0.0, 0.0, 0.0, 0.0, 0.0, 0.0, 0.0, 0.0, 0.0, 0.0, 0.0, 0.0, 0.0, 0.0, 0.0, 0.0, 0.0, 0.0, 0.0, 0.0, 0.0, 0.0, 0.0, 0.0, 0.0, 0.0, 0.0, 0.0, 0.0, 0.0, 0.0, 0.0, 0.0, 0.0, 0.0, 0.0, 0.0, 0.0, 0.0, 0.0, 0.0, 0.0, 0.0, 0.0, 0.0, 0.0, 0.0, 0.0, 0.0, 0.0, 0.0, 0.0, 0.0, 0.0, 0.0, 0.0, 0.0, 0.0, 0.0, 0.0, 0.0, 0.0, 0.0, 0.0, 0.0, 0.0, 0.0, 0.0, 0.0, 0.0, 0.0, 0.0, 0.0, 0.0, 0.0, 0.0, 0.0, 0.0, 0.0, 0.0, 0.0, 0.0, 0.0, 0.0, 0.0, 0.0, 0.0, 0.0, 0.0, 0.0, 0.0, 0.0, 0.0, 0.0, 0.0, 0.0, 0.0, 0.0, 0.0, 0.0, 0.0, 0.0, 0.0, 0.0, 0.0, 0.0, 0.0, 0.0, 0.0, 0.0, 0.0, 0.0, 0.0, 0.0, 0.0, 0.0, 0.0, 0.0, 0.0, 0.0, 0.0, 0.0, 0.0, 0.0, 0.8, 0.0, 0.6, 0.0, 0.6, 0.0, 0.8, 0.0, 0.0, 0.0, 0.0, 0.0, 0.0, 0.0, 0.0, 0.0, 0.2, 0.0, 2.98e-08, 0.0, 2.98e-08, 0.0, 0.2, 0.0, 1.0, 0.0, 0.8, 0.0, 0.8, 0.0, 1.0, 0.0, 0.0, 0.0, 0.0, 0.0, 0.0, 0.0, 0.0, 0.0, 0.0, 0.0, 0.0, 0.0, 0.0, 0.0, 0.0, 0.0, 0.0, 0.0, 0.0, 0.0, 0.0, 0.0, 0.0, 0.0, 0.0, 0.0, 0.0, 0.0, 0.0, 0.0, 0.0, 0.0, 0.4, 0.0, 0.2, 0.0, 0.2, 0.0, 0.4, 0.0, 0.0, 0.0, 0.0, 0.0, 0.0, 0.0, 0.0, 0.0, 0.0, 0.0, 0.0, 0.0, 0.0, 0.0, 0.0, 0.0, 0.6, 0.0, 0.4, 0.0, 0.4, 0.0, 0.6, 0.0, 0.0, 0.0, 0.0, 0.0, 0.0, 0.0, 0.0, 0.0, 0.0, 0.0, 0.0, 0.0, 0.0, 0.0, 0.0, 0.0, 0.0, 0.0, 0.0, 0.0, 0.0, 0.0, 0.0, 0.0, 0.0, 0.0, 0.0, 0.0, 0.0, 0.0, 0.0, 0.0, 0.0, 0.0, 0.0, 0.0, 0.0, 0.0, 0.0, 0.0, 0.0, 0.0, 0.0, 0.0, 0.0, 0.0, 0.0, 0.0, 0.0, 0.0, 0.0, 0.0, 0.0, 0.0, 0.0, 0.0, 0.0, 0.0, 0.0, 0.0, 0.0, 0.0, 0.0, 0.0, 0.0, 0.0, 0.0, 0.0, 0.0, 0.0, 0.0, 0.0, 0.0, 0.0, 0.0, 0.0, 0.0, 0.0, 0.0, 0.0, 0.0, 0.0, 0.0, 0.0, 0.0, 0.0, 0.0, 0.0, 0.0, 0.0, 0.0, 0.0, 0.0, 0.0, 0.0, 0.0])
me_cylinder_001.materials.append(mat_yellow)
me_cylinder_001.materials.append(mat_red_001)
me_cylinder_001.materials.append(None)
me_cylinder_001.update()
me_cube_001 = bpy.data.meshes.new('Cube.001')
me_cube_001.from_pydata([(3.073, -0.5665, -6.459), (-1.654, -0.2877, 0.0398), (3.057, 2.408, -6.247), (-1.654, 2.419, -0.3349), (4.247, -0.6692, -6.005), (0.2898, -0.3285, 1.334), (4.209, 2.426, -5.78), (0.2898, 2.417, 0.9639), (4.286, -0.3964, -10.83), (4.286, 1.623, -10.71), (5.112, -0.521, -8.892), (5.112, 1.919, -8.711), (0.5589, -1.378, -3.115), (0.5755, 2.43, -2.98), (2.189, 2.399, -2.19), (2.209, -1.635, -2.342), (2.428, -2.635, -4.647), (3.996, -1.175, -6.348), (2.896, -1.038, -6.54), (0.9943, -2.169, -5.117), (2.522, -3.067, -7.341), (3.186, -2.161, -7.868), (2.725, -2.087, -7.924), (1.917, -2.822, -7.476), (2.997, 0.9357, -6.369), (-1.779, 1.089, -0.06632), (4.275, 0.8855, -5.859), (0.26, 1.072, 1.309), (4.314, 0.5944, -11.0), (5.158, 0.6904, -8.858), (2.284, 0.4666, -2.138), (0.4902, 0.602, -3.009), (3.609, 2.582, -6.012), (-0.8002, 2.466, 0.3907), (3.85, -0.655, -6.632), (-0.8002, -0.3039, 0.7975), (4.719, 1.777, -9.891), (4.719, -0.4962, -10.05), (1.111, -1.761, -2.423), (1.35, 2.64, -2.6), (3.664, -0.9246, -6.642), (1.443, -2.572, -4.697), (2.942, -2.136, -7.965), (2.213, -2.991, -7.507), (4.828, 0.5987, -10.41), (-1.04, 1.157, 0.95)], [], [(31, 25, 3, 13), (39, 33, 7, 14), (30, 27, 5, 15), (38, 35, 1, 12), (34, 0, 8, 37), (45, 25, 1, 35), (44, 29, 10, 37), (32, 6, 11, 36), (24, 2, 9, 28), (26, 4, 10, 29), (34, 4, 17, 40), (26, 30, 15, 4), (32, 39, 14, 6), (24, 31, 13, 2), (17, 16, 20, 21), (38, 12, 19, 41), (4, 15, 16, 17), (12, 0, 18, 19), (42, 43, 23, 22), (41, 19, 23, 43), (40, 17, 21, 42), (19, 18, 22, 23), (0, 12, 31, 24), (6, 14, 30, 26), (6, 26, 29, 11), (0, 24, 28, 8), (36, 11, 29, 44), (33, 3, 25, 45), (14, 7, 27, 30), (12, 1, 25, 31), (7, 33, 45, 27), (9, 36, 44, 28), (18, 40, 42, 22), (16, 41, 43, 20), (21, 20, 43, 42), (15, 38, 41, 16), (2, 13, 39, 32), (0, 34, 40, 18), (2, 32, 36, 9), (28, 44, 37, 8), (27, 45, 35, 5), (4, 34, 37, 10), (15, 5, 35, 38), (13, 3, 33, 39)])
_uv = me_cube_001.uv_layers.new(name='UVMap')
_uv.uv.foreach_set('vector', [0.5, 0.125, 0.625, 0.125, 0.625, 0.25, 0.5, 0.25, 0.5, 0.3685, 0.625, 0.3685, 0.625, 0.5, 0.5, 0.5, 0.5, 0.625, 0.625, 0.625, 0.625, 0.75, 0.5, 0.75, 0.5, 0.8815, 0.625, 0.8815, 0.625, 1.0, 0.5, 1.0, 0.375, 0.8815, 0.375, 1.0, 0.375, 1.0, 0.375, 0.8815, 0.7565, 0.625, 0.875, 0.625, 0.875, 0.75, 0.7565, 0.75, 0.2435, 0.625, 0.375, 0.625, 0.375, 0.75, 0.2435, 0.75, 0.375, 0.3685, 0.375, 0.5, 0.375, 0.5, 0.375, 0.3685, 0.375, 0.125, 0.375, 0.25, 0.375, 0.25, 0.375, 0.125, 0.375, 0.625, 0.375, 0.75, 0.375, 0.75, 0.375, 0.625, 0.375, 0.8815, 0.375, 0.75, 0.375, 0.75, 0.375, 0.8815, 0.375, 0.625, 0.5, 0.625, 0.5, 0.75, 0.375, 0.75, 0.375, 0.3685, 0.5, 0.3685, 0.5, 0.5, 0.375, 0.5, 0.375, 0.125, 0.5, 0.125, 0.5, 0.25, 0.375, 0.25, 0.375, 0.75, 0.5, 0.75, 0.5, 0.75, 0.375, 0.75, 0.5, 0.8815, 0.5, 1.0, 0.5, 1.0, 0.5, 0.8815, 0.375, 0.75, 0.5, 0.75, 0.5, 0.75, 0.375, 0.75, 0.5, 0.0, 0.375, 0.0, 0.375, 0.0, 0.5, 0.0, 0.375, 0.8815, 0.5, 0.8815, 0.5, 1.0, 0.375, 1.0, 0.5, 0.8815, 0.5, 1.0, 0.5, 1.0, 0.5, 0.8815, 0.375, 0.8815, 0.375, 0.75, 0.375, 0.75, 0.375, 0.8815, 0.5, 0.0, 0.375, 0.0, 0.375, 0.0, 0.5, 0.0, 0.375, 0.0, 0.5, 0.0, 0.5, 0.125, 0.375, 0.125, 0.375, 0.5, 0.5, 0.5, 0.5, 0.625, 0.375, 0.625, 0.375, 0.5, 0.375, 0.625, 0.375, 0.625, 0.375, 0.5, 0.375, 0.0, 0.375, 0.125, 0.375, 0.125, 0.375, 0.0, 0.2435, 0.5, 0.375, 0.5, 0.375, 0.625, 0.2435, 0.625, 0.7565, 0.5, 0.875, 0.5, 0.875, 0.625, 0.7565, 0.625, 0.5, 0.5, 0.625, 0.5, 0.625, 0.625, 0.5, 0.625, 0.5, 0.0, 0.625, 0.0, 0.625, 0.125, 0.5, 0.125, 0.625, 0.5, 0.7565, 0.5, 0.7565, 0.625, 0.625, 0.625, 0.125, 0.5, 0.2435, 0.5, 0.2435, 0.625, 0.125, 0.625, 0.375, 1.0, 0.375, 0.8815, 0.375, 0.8815, 0.375, 1.0, 0.5, 0.75, 0.5, 0.8815, 0.5, 0.8815, 0.5, 0.75, 0.375, 0.75, 0.5, 0.75, 0.5, 0.8815, 0.375, 0.8815, 0.5, 0.75, 0.5, 0.8815, 0.5, 0.8815, 0.5, 0.75, 0.375, 0.25, 0.5, 0.25, 0.5, 0.3685, 0.375, 0.3685, 0.375, 1.0, 0.375, 0.8815, 0.375, 0.8815, 0.375, 1.0, 0.375, 0.25, 0.375, 0.3685, 0.375, 0.3685, 0.375, 0.25, 0.125, 0.625, 0.2435, 0.625, 0.2435, 0.75, 0.125, 0.75, 0.625, 0.625, 0.7565, 0.625, 0.7565, 0.75, 0.625, 0.75, 0.375, 0.75, 0.375, 0.8815, 0.375, 0.8815, 0.375, 0.75, 0.5, 0.75, 0.625, 0.75, 0.625, 0.8815, 0.5, 0.8815, 0.5, 0.25, 0.625, 0.25, 0.625, 0.3685, 0.5, 0.3685])
me_cube_001.materials.append(mat_skin)
me_cube_001.update()
me_cube_004 = bpy.data.meshes.new('Cube.004')
me_cube_004.from_pydata([(-0.9416, -0.4469, -1.199), (-0.2795, -0.4998, 0.6364), (-0.7858, 1.033, -0.832), (-0.2703, 0.8017, 0.691), (-0.2014, -0.6142, 0.439), (-0.5713, -0.455, 0.4467), (-0.0603, 0.05019, 0.709), (-0.2751, 0.00703, -1.585), (-0.7456, -0.5162, 0.1175), (-0.6759, 0.9703, 0.2993), (-0.2675, 1.048, 0.4571), (-0.4823, -0.5477, -1.238), (-0.5449, -0.0169, -1.511), (-0.526, 0.6935, -1.296), (-0.06773, 0.8259, 0.7439), (-0.253, 0.4685, -1.508), (-0.9747, 0.1969, -1.027), (-0.2831, 0.07628, 0.6421), (-0.2621, 0.7267, -1.394), (-0.2793, -0.6821, 0.09058), (-0.198, -0.662, 0.6235), (-0.9231, 0.03815, 0.1573), (-0.5311, 0.3814, -1.418), (-0.3629, 1.131, -0.8698), (-0.01917, 1.185, -0.8661), (0.002037, 0.8192, 0.7334), (-0.04036, -0.5985, -1.257), (-0.007479, -0.634, 0.6616), (-0.002317, -0.7409, 0.1018), (-0.01211, 1.033, 0.4715), (-0.008003, 0.7793, -1.465), (-0.001355, -0.03667, -1.645), (-0.01243, 0.4727, -1.587), (0.002989, 0.04004, 0.6981), (-0.465, 0.8486, 0.5085), (-0.1334, 0.9743, 0.6666), (-0.6828, 0.007463, 0.426), (0.01669, -0.6869, 0.4775), (0.004832, 0.9627, 0.6618), (-0.8257, 0.9984, 0.06208), (-0.9143, -0.565, -0.5572), (-0.3653, 1.051, 0.1078), (-0.4032, -0.7209, -0.5982), (-1.054, 0.1198, -0.3551), (-0.0187, 1.137, 0.07897), (-0.01554, -0.7854, -0.5883), (-0.06674, -0.5884, 0.4491), (-0.02788, -0.6764, 0.4703), (-0.9865, -0.1255, -1.106), (-0.1416, -0.2992, 0.6684), (-0.5277, 0.2032, -1.465), (-0.2616, -0.2047, 0.6431), (-0.2494, 0.2757, -1.555), (-0.8655, -0.2327, 0.1442), (-0.01255, 0.2736, -1.642), (0.001995, -0.3017, 0.6934), (-0.6611, -0.2184, 0.4327), (-1.016, -0.2085, -0.466), (-0.2735, 0.513, 0.6762), (-0.0603, 0.5147, 0.7274), (-0.2531, 0.6029, -1.456), (-0.7998, 0.5845, 0.2291), (-0.8888, 0.6866, -0.9048), (-0.5209, 0.5647, -1.347), (-0.001602, 0.4868, 0.7214), (-0.01246, 0.6134, -1.553), (-0.5784, 0.4931, 0.4605), (-0.9443, 0.6497, -0.1093)], [], [(66, 58, 3, 34), (63, 60, 15, 22), (28, 37, 4, 19), (4, 20, 1, 5), (64, 59, 6, 33), (49, 51, 1, 20), (42, 19, 8, 40), (61, 66, 34, 9), (55, 49, 20, 27), (67, 61, 9, 39), (2, 23, 18, 13), (62, 2, 13, 63), (53, 56, 36, 21), (11, 0, 12, 7), (26, 11, 7, 31), (48, 16, 22, 50), (34, 3, 14, 35), (57, 53, 21, 43), (45, 28, 19, 42), (59, 58, 17, 6), (39, 9, 10, 41), (56, 51, 17, 36), (50, 52, 7, 12), (60, 65, 32, 15), (9, 34, 35, 10), (52, 54, 31, 7), (41, 10, 29, 44), (19, 4, 5, 8), (10, 35, 38, 29), (23, 24, 30, 18), (37, 27, 20, 4), (35, 14, 25, 38), (23, 41, 44, 24), (2, 39, 41, 23), (26, 45, 42, 11), (48, 57, 43, 16), (62, 67, 39, 2), (11, 42, 40, 0), (37, 4, 46, 47), (0, 40, 57, 48), (15, 32, 54, 52), (22, 15, 52, 50), (5, 1, 51, 56), (40, 8, 53, 57), (0, 48, 50, 12), (8, 5, 56, 53), (33, 6, 49, 55), (6, 17, 51, 49), (16, 43, 67, 62), (18, 30, 65, 60), (14, 3, 58, 59), (16, 62, 63, 22), (43, 21, 61, 67), (21, 36, 66, 61), (25, 14, 59, 64), (13, 18, 60, 63), (36, 17, 58, 66)])
_uv = me_cube_004.uv_layers.new(name='UVMap')
_uv.uv.foreach_set('vector', [0.5823, 0.199, 0.625, 0.199, 0.625, 0.25, 0.5823, 0.2499, 0.125, 0.551, 0.1861, 0.551, 0.1861, 0.6275, 0.125, 0.6275, 0.5395, 0.875, 0.5823, 0.875, 0.5823, 0.9389, 0.5395, 0.9389, 0.5823, 0.9389, 0.625, 0.9389, 0.625, 1.0, 0.5823, 1.0, 0.75, 0.551, 0.8139, 0.551, 0.8139, 0.6275, 0.75, 0.6275, 0.8139, 0.6826, 0.875, 0.6826, 0.875, 0.75, 0.8139, 0.75, 0.4573, 0.9389, 0.5395, 0.9389, 0.5395, 1.0, 0.4573, 1.0, 0.5395, 0.199, 0.5823, 0.199, 0.5823, 0.2499, 0.5395, 0.25, 0.75, 0.6826, 0.8139, 0.6826, 0.8139, 0.75, 0.75, 0.75, 0.4573, 0.199, 0.5395, 0.199, 0.5395, 0.25, 0.4573, 0.25, 0.375, 0.25, 0.375, 0.3111, 0.375, 0.3111, 0.375, 0.25, 0.375, 0.199, 0.375, 0.25, 0.375, 0.25, 0.375, 0.199, 0.5395, 0.06736, 0.5823, 0.06736, 0.5823, 0.1225, 0.5395, 0.1225, 0.375, 0.9389, 0.375, 1.0, 0.375, 1.0, 0.375, 0.9389, 0.375, 0.875, 0.375, 0.9389, 0.375, 0.9389, 0.375, 0.875, 0.375, 0.06736, 0.375, 0.1225, 0.375, 0.1225, 0.375, 0.06736, 0.5823, 0.2499, 0.625, 0.25, 0.625, 0.3111, 0.5823, 0.3111, 0.4573, 0.06736, 0.5395, 0.06736, 0.5395, 0.1225, 0.4573, 0.1225, 0.4573, 0.875, 0.5395, 0.875, 0.5395, 0.9389, 0.4573, 0.9389, 0.8139, 0.551, 0.875, 0.551, 0.875, 0.6275, 0.8139, 0.6275, 0.4573, 0.25, 0.5395, 0.25, 0.5395, 0.3111, 0.4573, 0.3111, 0.5823, 0.06736, 0.625, 0.06736, 0.625, 0.1225, 0.5823, 0.1225, 0.125, 0.6826, 0.1861, 0.6826, 0.1861, 0.75, 0.125, 0.75, 0.1861, 0.551, 0.25, 0.551, 0.25, 0.6275, 0.1861, 0.6275, 0.5395, 0.25, 0.5823, 0.2499, 0.5823, 0.3111, 0.5395, 0.3111, 0.1861, 0.6826, 0.25, 0.6826, 0.25, 0.75, 0.1861, 0.75, 0.4573, 0.3111, 0.5395, 0.3111, 0.5395, 0.375, 0.4573, 0.375, 0.5395, 0.9389, 0.5823, 0.9389, 0.5823, 1.0, 0.5395, 1.0, 0.5395, 0.3111, 0.5823, 0.3111, 0.5823, 0.375, 0.5395, 0.375, 0.375, 0.3111, 0.375, 0.375, 0.375, 0.375, 0.375, 0.3111, 0.5823, 0.875, 0.625, 0.875, 0.625, 0.9389, 0.5823, 0.9389, 0.5823, 0.3111, 0.625, 0.3111, 0.625, 0.375, 0.5823, 0.375, 0.375, 0.3111, 0.4573, 0.3111, 0.4573, 0.375, 0.375, 0.375, 0.375, 0.25, 0.4573, 0.25, 0.4573, 0.3111, 0.375, 0.3111, 0.375, 0.875, 0.4573, 0.875, 0.4573, 0.9389, 0.375, 0.9389, 0.375, 0.06736, 0.4573, 0.06736, 0.4573, 0.1225, 0.375, 0.1225, 0.375, 0.199, 0.4573, 0.199, 0.4573, 0.25, 0.375, 0.25, 0.375, 0.9389, 0.4573, 0.9389, 0.4573, 1.0, 0.375, 1.0, 0.5823, 0.875, 0.5823, 0.9389, 0.5823, 0.9389, 0.5823, 0.875, 0.375, 0.0, 0.4573, 0.0, 0.4573, 0.06736, 0.375, 0.06736, 0.1861, 0.6275, 0.25, 0.6275, 0.25, 0.6826, 0.1861, 0.6826, 0.125, 0.6275, 0.1861, 0.6275, 0.1861, 0.6826, 0.125, 0.6826, 0.5823, 0.0, 0.625, 0.0, 0.625, 0.06736, 0.5823, 0.06736, 0.4573, 0.0, 0.5395, 0.0, 0.5395, 0.06736, 0.4573, 0.06736, 0.375, 0.0, 0.375, 0.06736, 0.375, 0.06736, 0.375, 0.0, 0.5395, 0.0, 0.5823, 0.0, 0.5823, 0.06736, 0.5395, 0.06736, 0.75, 0.6275, 0.8139, 0.6275, 0.8139, 0.6826, 0.75, 0.6826, 0.8139, 0.6275, 0.875, 0.6275, 0.875, 0.6826, 0.8139, 0.6826, 0.375, 0.1225, 0.4573, 0.1225, 0.4573, 0.199, 0.375, 0.199, 0.1861, 0.5, 0.25, 0.5, 0.25, 0.551, 0.1861, 0.551, 0.8139, 0.5, 0.875, 0.5, 0.875, 0.551, 0.8139, 0.551, 0.375, 0.1225, 0.375, 0.199, 0.375, 0.199, 0.375, 0.1225, 0.4573, 0.1225, 0.5395, 0.1225, 0.5395, 0.199, 0.4573, 0.199, 0.5395, 0.1225, 0.5823, 0.1225, 0.5823, 0.199, 0.5395, 0.199, 0.75, 0.5, 0.8139, 0.5, 0.8139, 0.551, 0.75, 0.551, 0.125, 0.5, 0.1861, 0.5, 0.1861, 0.551, 0.125, 0.551, 0.5823, 0.1225, 0.625, 0.1225, 0.625, 0.199, 0.5823, 0.199])
me_cube_004.materials.append(mat_skin)
me_cube_004.update()
me_cylinder_002 = bpy.data.meshes.new('Cylinder.002')
me_cylinder_002.from_pydata([(-0.3103, 0.4904, -1.258), (-0.3655, -0.07945, 1.483), (0.2918, -0.1326, -1.262), (0.3071, -0.6298, 1.193), (-0.01753, -1.12, -1.258), (-0.1324, -1.413, 0.8522), (-0.6111, -1.12, -1.281), (-0.7154, -1.413, 0.8755), (-0.8673, -0.1326, -1.287), (-0.9993, -0.6298, 1.154)], [], [(0, 1, 3, 2), (2, 3, 5, 4), (4, 5, 7, 6), (6, 7, 9, 8), (8, 9, 1, 0)])
_uv = me_cylinder_002.uv_layers.new(name='UVMap')
_uv.uv.foreach_set('vector', [1.0, 0.0, 1.0, 1.0, 0.8, 1.0, 0.8, 0.0, 0.8, 0.0, 0.8, 1.0, 0.6, 1.0, 0.6, 0.0, 0.6, 0.0, 0.6, 1.0, 0.4, 1.0, 0.4, 0.0, 0.4, 0.0, 0.4, 1.0, 0.2, 1.0, 0.2, 0.0, 0.2, 0.0, 0.2, 1.0, 2.98e-08, 1.0, 2.98e-08, 0.0])
me_cylinder_002.materials.append(mat_skin)
me_cylinder_002.update()
me_cube_005 = bpy.data.meshes.new('Cube.005')
me_cube_005.from_pydata([], [], [])
_uv = me_cube_005.uv_layers.new(name='UVMap')
_uv.uv.foreach_set('vector', [])
me_cube_005.update()
me_cube_008 = bpy.data.meshes.new('Cube.008')
me_cube_008.from_pydata([(-0.6116, -0.2202, -0.9115), (-0.6325, 0.626, 1.31), (-0.6708, 0.4686, -1.34), (-0.7015, 1.5, 1.27), (0.5232, -0.2222, -0.9289), (0.7818, 0.626, 1.189), (0.567, 0.3313, -1.161), (0.8173, 1.21, 1.072), (0.2234, 0.4572, -1.421), (-0.3443, 0.4686, -1.428), (-0.2214, 1.5, 1.534), (0.2738, 1.352, 1.426), (-0.2793, -0.2808, -1.074), (0.165, -0.2857, -1.075), (0.3246, 0.684, 1.592), (-0.1906, 0.684, 1.629), (-0.8376, 0.04362, -0.3382), (-0.9016, 0.3646, 0.5251), (-1.057, 1.158, 0.3078), (-0.9185, 0.8145, -0.683), (0.9082, 0.9984, 0.3473), (0.819, 0.6545, -0.5916), (0.9523, 0.3646, 0.5149), (0.8663, 0.04362, -0.3522), (-0.2804, 1.158, 0.3626), (-0.3287, 0.8145, -0.7159), (0.3863, 1.158, 0.3626), (0.338, 0.8145, -0.7159), (-0.6564, 0.2115, 0.4521), (-0.4549, 0.4069, 1.032), (0.638, -0.02022, -0.1903), (0.3786, -0.2187, -0.6097), (0.1285, -0.2585, -0.7045), (-0.1351, 0.4421, 1.254), (-0.4389, -0.2175, -0.5968), (-0.2022, -0.2543, -0.7048), (0.5771, 0.4069, 0.9346), (0.2386, 0.4421, 1.231), (-0.6027, -0.02022, -0.1783), (0.6954, 0.2115, 0.4518), (-0.5069, 0.4009, 0.3525), (-0.4046, 0.5446, 0.8449), (0.5015, 0.192, -0.2274), (0.3487, 0.01089, -0.5769), (0.1245, 0.01436, -0.6221), (-0.1274, 0.5735, 0.9465), (-0.3923, 0.01247, -0.5661), (-0.1785, 0.0166, -0.6212), (0.5007, 0.5446, 0.7795), (0.2187, 0.5735, 0.9239), (0.2021, 0.2424, -0.2535), (-0.1847, 0.2436, -0.2508), (-0.4817, 0.192, -0.221), (0.5557, 0.4009, 0.3429), (0.2292, 0.4524, 0.3726), (-0.1769, 0.4524, 0.3669)], [], [(17, 1, 3, 18), (26, 11, 7, 20), (20, 7, 5, 22), (15, 1, 29, 33), (8, 6, 4, 13), (10, 3, 1, 15), (7, 11, 14, 5), (11, 10, 15, 14), (2, 9, 12, 0), (9, 8, 13, 12), (16, 0, 34, 38), (12, 13, 32, 35), (18, 3, 10, 24), (24, 10, 11, 26), (9, 25, 27, 8), (25, 24, 26, 27), (2, 19, 25, 9), (19, 18, 24, 25), (22, 5, 36, 39), (13, 4, 31, 32), (0, 12, 35, 34), (4, 23, 30, 31), (14, 15, 33, 37), (17, 16, 38, 28), (6, 21, 23, 4), (21, 20, 22, 23), (8, 27, 21, 6), (27, 26, 20, 21), (0, 16, 19, 2), (16, 17, 18, 19), (28, 38, 52, 40), (34, 35, 47, 46), (37, 33, 45, 49), (29, 28, 40, 41), (38, 34, 46, 52), (33, 29, 41, 45), (30, 39, 53, 42), (36, 37, 49, 48), (32, 31, 43, 44), (23, 22, 39, 30), (1, 17, 28, 29), (5, 14, 37, 36), (55, 45, 41, 40), (53, 48, 49, 54), (54, 49, 45, 55), (44, 50, 51, 47), (50, 54, 55, 51), (43, 42, 50, 44), (42, 53, 54, 50), (47, 51, 52, 46), (51, 55, 40, 52), (31, 30, 42, 43), (35, 32, 44, 47), (39, 36, 48, 53)])
_uv = me_cube_008.uv_layers.new(name='UVMap')
_uv.uv.foreach_set('vector', [0.5422, 0.0, 0.625, 0.0, 0.625, 0.25, 0.5422, 0.25, 0.5422, 0.4167, 0.625, 0.4167, 0.625, 0.5, 0.5422, 0.5, 0.5422, 0.5, 0.625, 0.5, 0.625, 0.75, 0.5422, 0.75, 0.7917, 0.75, 0.875, 0.75, 0.875, 0.75, 0.7917, 0.75, 0.2917, 0.5, 0.375, 0.5, 0.375, 0.75, 0.2917, 0.75, 0.7917, 0.5, 0.875, 0.5, 0.875, 0.75, 0.7917, 0.75, 0.625, 0.5, 0.7083, 0.5, 0.7083, 0.75, 0.625, 0.75, 0.7083, 0.5, 0.7917, 0.5, 0.7917, 0.75, 0.7083, 0.75, 0.125, 0.5, 0.2083, 0.5, 0.2083, 0.75, 0.125, 0.75, 0.2083, 0.5, 0.2917, 0.5, 0.2917, 0.75, 0.2083, 0.75, 0.4588, 0.0, 0.375, 0.0, 0.375, 0.0, 0.4588, 0.0, 0.2083, 0.75, 0.2917, 0.75, 0.2917, 0.75, 0.2083, 0.75, 0.5422, 0.25, 0.625, 0.25, 0.625, 0.3333, 0.5422, 0.3333, 0.5422, 0.3333, 0.625, 0.3333, 0.625, 0.4167, 0.5422, 0.4167, 0.375, 0.3333, 0.4588, 0.3333, 0.4588, 0.4167, 0.375, 0.4167, 0.4588, 0.3333, 0.5422, 0.3333, 0.5422, 0.4167, 0.4588, 0.4167, 0.375, 0.25, 0.4588, 0.25, 0.4588, 0.3333, 0.375, 0.3333, 0.4588, 0.25, 0.5422, 0.25, 0.5422, 0.3333, 0.4588, 0.3333, 0.5422, 0.75, 0.625, 0.75, 0.625, 0.75, 0.5422, 0.75, 0.2917, 0.75, 0.375, 0.75, 0.375, 0.75, 0.2917, 0.75, 0.125, 0.75, 0.2083, 0.75, 0.2083, 0.75, 0.125, 0.75, 0.375, 0.75, 0.4588, 0.75, 0.4588, 0.75, 0.375, 0.75, 0.7083, 0.75, 0.7917, 0.75, 0.7917, 0.75, 0.7083, 0.75, 0.5422, 0.0, 0.4588, 0.0, 0.4588, 0.0, 0.5422, 0.0, 0.375, 0.5, 0.4588, 0.5, 0.4588, 0.75, 0.375, 0.75, 0.4588, 0.5, 0.5422, 0.5, 0.5422, 0.75, 0.4588, 0.75, 0.375, 0.4167, 0.4588, 0.4167, 0.4588, 0.5, 0.375, 0.5, 0.4588, 0.4167, 0.5422, 0.4167, 0.5422, 0.5, 0.4588, 0.5, 0.375, 0.0, 0.4588, 0.0, 0.4588, 0.25, 0.375, 0.25, 0.4588, 0.0, 0.5422, 0.0, 0.5422, 0.25, 0.4588, 0.25, 0.5422, 0.0, 0.4588, 0.0, 0.4588, 0.0, 0.5422, 0.0, 0.125, 0.75, 0.2083, 0.75, 0.2083, 0.75, 0.125, 0.75, 0.7083, 0.75, 0.7917, 0.75, 0.7917, 0.75, 0.7083, 0.75, 0.625, 0.0, 0.5422, 0.0, 0.5422, 0.0, 0.625, 0.0, 0.4588, 0.0, 0.375, 0.0, 0.375, 0.0, 0.4588, 0.0, 0.7917, 0.75, 0.875, 0.75, 0.875, 0.75, 0.7917, 0.75, 0.4588, 0.75, 0.5422, 0.75, 0.5422, 0.75, 0.4588, 0.75, 0.625, 0.75, 0.7083, 0.75, 0.7083, 0.75, 0.625, 0.75, 0.2917, 0.75, 0.375, 0.75, 0.375, 0.75, 0.2917, 0.75, 0.4588, 0.75, 0.5422, 0.75, 0.5422, 0.75, 0.4588, 0.75, 0.625, 0.0, 0.5422, 0.0, 0.5422, 0.0, 0.625, 0.0, 0.625, 0.75, 0.7083, 0.75, 0.7083, 0.75, 0.625, 0.75, 0.5422, 0.9167, 0.625, 0.9167, 0.625, 1.0, 0.5422, 1.0, 0.5422, 0.75, 0.625, 0.75, 0.625, 0.8333, 0.5422, 0.8333, 0.5422, 0.8333, 0.625, 0.8333, 0.625, 0.9167, 0.5422, 0.9167, 0.375, 0.8333, 0.4588, 0.8333, 0.4588, 0.9167, 0.375, 0.9167, 0.4588, 0.8333, 0.5422, 0.8333, 0.5422, 0.9167, 0.4588, 0.9167, 0.375, 0.75, 0.4588, 0.75, 0.4588, 0.8333, 0.375, 0.8333, 0.4588, 0.75, 0.5422, 0.75, 0.5422, 0.8333, 0.4588, 0.8333, 0.375, 0.9167, 0.4588, 0.9167, 0.4588, 1.0, 0.375, 1.0, 0.4588, 0.9167, 0.5422, 0.9167, 0.5422, 1.0, 0.4588, 1.0, 0.375, 0.75, 0.4588, 0.75, 0.4588, 0.75, 0.375, 0.75, 0.2083, 0.75, 0.2917, 0.75, 0.2917, 0.75, 0.2083, 0.75, 0.5422, 0.75, 0.625, 0.75, 0.625, 0.75, 0.5422, 0.75])
me_cube_008.materials.append(mat_skin)
me_cube_008.update()
me_cube_002 = bpy.data.meshes.new('Cube.002')
me_cube_002.from_pydata([(-1.058, 0.7725, -0.546), (-7.148e-05, 0.9531, -1.702), (-0.5239, 0.9027, -1.486), (-0.9088, 1.04, -0.6208), (-0.2332, 0.9441, -1.608), (-1.207, -0.2822, -0.7841), (0.008263, 0.2408, -1.962), (-1.105, -0.1376, -0.3165), (-0.221, 0.2865, -1.89), (-0.524, 0.2755, -1.766), (-1.127, -0.2988, -1.435), (0.03113, -1.034, -0.8787), (-1.234, 0.3168, -0.6965), (-0.3489, -0.9707, -0.8871), (-0.9662, -0.7694, -0.8034), (0.002119, 0.7141, -1.819), (0.03277, -0.1526, -1.932), (-0.007448, 1.262, -1.405), (-0.03026, -1.126, 1.032), (0.008275, -0.9092, -1.588), (-0.0218, 1.454, -1.074), (-0.3415, 1.36, -0.9191), (-0.5328, 0.6286, -1.636), (-1.106, 0.3537, -0.3651), (-0.3157, -0.908, 1.13), (-0.2537, 1.197, -1.35), (-1.11, 0.2199, -1.393), (-0.2314, 0.7135, -1.742), (-0.5169, 1.133, -1.314), (-0.5235, -0.04699, -1.834), (-0.4203, -0.8586, -1.572), (-0.7894, -0.6384, 1.074), (-0.2318, -0.07708, -1.909), (-0.7328, 1.377, -0.677), (-1.045, -0.708, -1.488)], [], [(9, 8, 32, 29), (14, 31, 7, 5), (26, 3, 2, 22), (25, 17, 1, 4), (21, 20, 17, 25), (26, 12, 0, 3), (2, 4, 27, 22), (19, 11, 13, 30), (30, 34, 29, 32), (33, 21, 25, 28), (30, 13, 14, 34), (4, 1, 15, 27), (10, 5, 12, 26), (34, 10, 9, 29), (3, 33, 28, 2), (22, 27, 8, 9), (5, 7, 23, 12), (11, 18, 24, 13), (28, 25, 4, 2), (27, 15, 6, 8), (34, 14, 5, 10), (19, 30, 32, 16), (13, 24, 31, 14), (10, 26, 22, 9), (8, 6, 16, 32), (12, 23, 0)])
_uv = me_cube_002.uv_layers.new(name='UVMap')
_uv.uv.foreach_set('vector', [0.125, 0.6826, 0.1861, 0.6826, 0.1861, 0.75, 0.125, 0.75, 0.4573, 0.0, 0.5395, 0.0, 0.5395, 0.06736, 0.4573, 0.06736, 0.375, 0.1225, 0.375, 0.199, 0.375, 0.199, 0.375, 0.1225, 0.1861, 0.5, 0.25, 0.5, 0.25, 0.551, 0.1861, 0.551, 0.375, 0.3111, 0.375, 0.375, 0.375, 0.375, 0.375, 0.3111, 0.375, 0.1225, 0.4573, 0.1225, 0.4573, 0.199, 0.375, 0.199, 0.125, 0.551, 0.1861, 0.551, 0.1861, 0.6275, 0.125, 0.6275, 0.375, 0.875, 0.4573, 0.875, 0.4573, 0.9389, 0.375, 0.9389, 0.375, 0.9389, 0.375, 1.0, 0.375, 1.0, 0.375, 0.9389, 0.375, 0.25, 0.375, 0.3111, 0.375, 0.3111, 0.375, 0.25, 0.375, 0.9389, 0.4573, 0.9389, 0.4573, 1.0, 0.375, 1.0, 0.1861, 0.551, 0.25, 0.551, 0.25, 0.6275, 0.1861, 0.6275, 0.375, 0.06736, 0.4573, 0.06736, 0.4573, 0.1225, 0.375, 0.1225, 0.375, 0.0, 0.375, 0.06736, 0.375, 0.06736, 0.375, 0.0, 0.375, 0.199, 0.375, 0.25, 0.375, 0.25, 0.375, 0.199, 0.125, 0.6275, 0.1861, 0.6275, 0.1861, 0.6826, 0.125, 0.6826, 0.4573, 0.06736, 0.5395, 0.06736, 0.5395, 0.1225, 0.4573, 0.1225, 0.4573, 0.875, 0.5395, 0.875, 0.5395, 0.9389, 0.4573, 0.9389, 0.125, 0.5, 0.1861, 0.5, 0.1861, 0.551, 0.125, 0.551, 0.1861, 0.6275, 0.25, 0.6275, 0.25, 0.6826, 0.1861, 0.6826, 0.375, 0.0, 0.4573, 0.0, 0.4573, 0.06736, 0.375, 0.06736, 0.375, 0.875, 0.375, 0.9389, 0.375, 0.9389, 0.375, 0.875, 0.4573, 0.9389, 0.5395, 0.9389, 0.5395, 1.0, 0.4573, 1.0, 0.375, 0.06736, 0.375, 0.1225, 0.375, 0.1225, 0.375, 0.06736, 0.1861, 0.6826, 0.25, 0.6826, 0.25, 0.75, 0.1861, 0.75, 0.4573, 0.1225, 0.5395, 0.1225, 0.4573, 0.199])
me_cube_002.materials.append(mat_material)
me_cube_002.update()

# ---- objects
ob_cube = bpy.data.objects.new('Cube', me_cube)
ob_light = bpy.data.objects.new('Light', light_light)
ob_camera = bpy.data.objects.new('Camera', cam_camera)
ob_empty_002 = bpy.data.objects.new('Empty.002', None)
ob_cylinder = bpy.data.objects.new('Cylinder', me_cylinder)
ob_cylinder_001 = bpy.data.objects.new('Cylinder.001', me_cylinder_001)
ob_cube_001 = bpy.data.objects.new('Cube.001', me_cube_001)
ob_cube_002 = bpy.data.objects.new('Cube.002', me_cube_004)
ob_cylinder_002 = bpy.data.objects.new('Cylinder.002', me_cylinder_002)
ob_cube_003 = bpy.data.objects.new('Cube.003', me_cube_005)
ob_cube_005 = bpy.data.objects.new('Cube.005', me_cube_008)
ob_cube_004 = bpy.data.objects.new('Cube.004', me_cube_002)

# ---- transforms, parenting, visibility, modifiers, constraints
ob_cube.location = (0.0, 0.0, 1.937)
ob_cube.scale = (0.3381, 0.3381, 0.3381)
ob_cube.lock_rotations_4d = False
ob_cube.empty_display_type = 'ARROWS'
ob_cube.lineart.crease_threshold = 0.0
_m = ob_cube.modifiers.new('Mirror', 'MIRROR')
ob_light.location = (4.076, 1.005, 5.904)
ob_light.rotation_euler = (0.6503, 0.05522, 1.866)
ob_light.lock_rotations_4d = False
ob_light.empty_display_type = 'ARROWS'
ob_light.color = (0.0, 0.0, 0.0, 0.0)
ob_light.lineart.crease_threshold = 0.0
ob_camera.location = (7.359, -6.926, 4.958)
ob_camera.rotation_euler = (1.109, -0.0, 0.8149)
ob_camera.lock_rotations_4d = False
ob_camera.empty_display_type = 'ARROWS'
ob_camera.color = (0.0, 0.0, 0.0, 0.0)
ob_camera.display_type = 'WIRE'
ob_camera.lineart.crease_threshold = 0.0
ob_empty_002.location = (0.9219, 3.441, 91.71)
ob_empty_002.rotation_euler = (1.571, -0.0, 0.0)
ob_empty_002.scale = (0.874, 0.874, 0.874)
ob_empty_002.empty_display_type = 'IMAGE'
ob_empty_002.empty_display_size = 5.0
ob_empty_002.use_empty_image_alpha = True
ob_empty_002.color = (1.0, 1.0, 1.0, 0.6457)
ob_cylinder.location = (0.1595, -0.0422, 1.171)
ob_cylinder.scale = (0.1237, 0.1237, 0.1237)
_m = ob_cylinder.modifiers.new('Mirror', 'MIRROR')
_m.mirror_object = ob_cube
ob_cylinder_001.location = (0.2141, 0.07012, 2.364)
ob_cylinder_001.rotation_euler = (3.541e-08, -0.6577, -1.038e-07)
ob_cylinder_001.scale = (0.1237, 0.1237, 0.1237)
_m = ob_cylinder_001.modifiers.new('Mirror', 'MIRROR')
_m.mirror_object = ob_cube
ob_cube_001.location = (0.76, -0.03411, 1.668)
ob_cube_001.scale = (0.028, 0.028, 0.028)
_m = ob_cube_001.modifiers.new('Mirror', 'MIRROR')
_m.mirror_object = ob_cube
ob_cube_002.location = (-0.008414, -0.007025, 2.834)
ob_cube_002.scale = (-0.2535, -0.2535, -0.2535)
_m = ob_cube_002.modifiers.new('Mirror', 'MIRROR')
_m.mirror_object = ob_cube
_m = ob_cube_002.modifiers.new('Subdivision', 'SUBSURF')
ob_cylinder_002.location = (0.0279, -0.006008, 2.595)
ob_cylinder_002.scale = (0.09104, 0.09104, 0.09104)
ob_cube_003.location = (0.3241, -0.04741, 2.773)
ob_cube_003.scale = (0.03785, 0.03785, 0.03785)
_m = ob_cube_003.modifiers.new('Mirror', 'MIRROR')
_m.mirror_object = ob_cube_002
ob_cube_005.location = (0.2635, -0.0978, 2.816)
ob_cube_005.rotation_euler = (0.008833, 0.1394, -0.1411)
ob_cube_005.scale = (0.06452, 0.06452, 0.06452)
_m = ob_cube_005.modifiers.new('Mirror', 'MIRROR')
_m.mirror_object = ob_cube_002
ob_cube_004.location = (-0.008414, -0.007025, 2.834)
ob_cube_004.scale = (-0.2535, -0.2535, -0.2535)
_m = ob_cube_004.modifiers.new('Mirror', 'MIRROR')
_m.mirror_object = ob_cube
_m = ob_cube_004.modifiers.new('Solidify', 'SOLIDIFY')
_m.thickness = 0.18

# ---- collection membership
col_collection.objects.link(ob_cube)
col_collection.objects.link(ob_light)
col_collection.objects.link(ob_camera)
col_collection.objects.link(ob_empty_002)
col_collection.objects.link(ob_cylinder)
col_collection.objects.link(ob_cylinder_001)
col_collection.objects.link(ob_cube_001)
col_collection.objects.link(ob_cube_002)
col_collection.objects.link(ob_cylinder_002)
col_collection.objects.link(ob_cube_003)
col_collection.objects.link(ob_cube_005)
col_collection.objects.link(ob_cube_004)

# ---- scene / render settings (as saved in the file)
scene.camera = ob_camera
scene.frame_start = 1; scene.frame_end = 250; scene.frame_set(1)
scene.render.engine = 'CYCLES'
scene.cycles.sampling_pattern = 'TABULATED_SOBOL'
scene.cycles.use_light_tree = False
scene.view_settings.view_transform = 'Filmic'
bpy.context.view_layer.update()
